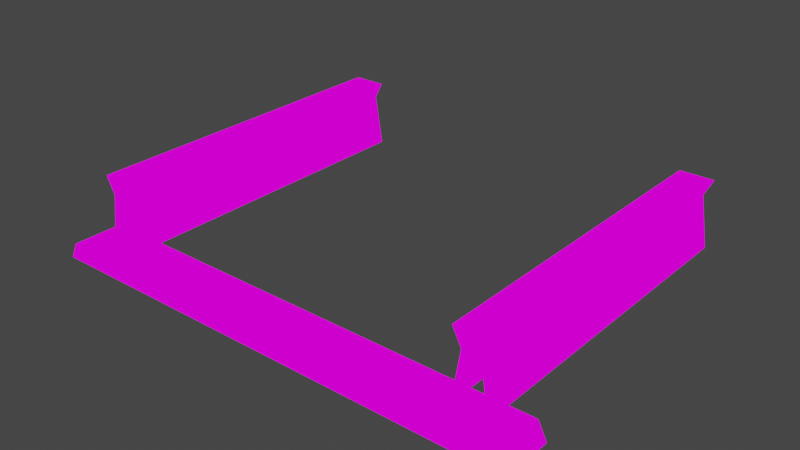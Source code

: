 # Source: Track01StraightShort.blend  (saved by Blender 3.6.11; exported with 4.5.12 LTS)
import bpy
from mathutils import Matrix  # noqa: F401  (used for matrix-valued properties, if any)

bpy.ops.wm.read_factory_settings(use_empty=True)
scene = bpy.context.scene
scene.name = 'Scene'

# ---- collections
col_collection = bpy.data.collections.new('Collection'); scene.collection.children.link(col_collection)

# ---- images (referenced by path relative to the original .blend; pixels are not part of the script)
import os
ASSET_DIR = os.environ.get("B2B_ASSET_DIR", "")  # directory of the original .blend (textures are referenced by path, not embedded)
HERE = os.path.dirname(os.path.abspath(__file__))  # packed textures are extracted next to this script under _unpacked/

def load_image(name, relpath, width, height, colorspace="sRGB"):
    """Load a texture the original file referenced (path relative to the .blend, or extracted next to this script)."""
    p = next((c for c in (os.path.join(HERE, relpath), os.path.join(ASSET_DIR, relpath)) if relpath and os.path.exists(c)), "")
    if p:
        img = bpy.data.images.load(p, check_existing=True)
        img.name = name
    else:  # same state as the original file: an image datablock whose file is absent (Cycles renders it pink)
        img = bpy.data.images.new(name, width, height)
        img.source = "FILE"
        img.filepath = "//" + (relpath or name)
    img.colorspace_settings.name = colorspace
    return img
img_track01_a_png_001 = load_image('Track01_a.png.001', 'Track01_a.png', 1024, 1024, 'sRGB')

# ---- materials (node trees are filled in below, after node groups)
mat_material = bpy.data.materials.new('Material')
mat_material.alpha_threshold = 0.0
mat_material.use_transparent_shadow = False
mat_material.roughness = 0.5
mat_material.line_color = (0.0, 0.0, 0.0, 1.0)

# ---- material node trees
mat_material.use_nodes = True; mat_material.node_tree.nodes.clear()
_N = mat_material.node_tree.nodes; _L = mat_material.node_tree.links
n0 = _N.new('ShaderNodeOutputMaterial'); n0.name = 'Material Output'; n0.location = (300, 300)
n1 = _N.new('ShaderNodeEmission'); n1.name = 'Emission'; n1.location = (10, 300)
n2 = _N.new('ShaderNodeTexImage'); n2.name = 'Image Texture'; n2.location = (-280, 280)
n2.image = img_track01_a_png_001
n2.interpolation = 'Closest'
_L.new(n1.outputs[0], n0.inputs[0])
_L.new(n2.outputs[0], n1.inputs[0])
n0.is_active_output = True

# ---- world
world_world = bpy.data.worlds.new('World'); scene.world = world_world
world_world.use_nodes = True; world_world.node_tree.nodes.clear()
_N = world_world.node_tree.nodes; _L = world_world.node_tree.links
n0 = _N.new('ShaderNodeOutputWorld'); n0.name = 'World Output'; n0.location = (300, 300)
n1 = _N.new('ShaderNodeBackground'); n1.name = 'Background'; n1.location = (10, 300)
n1.inputs[0].default_value = (0.05088, 0.05088, 0.05088, 1.0)
_L.new(n1.outputs[0], n0.inputs[0])
n0.is_active_output = True
world_world.color = (0.05088, 0.05088, 0.05088)
world_world.use_sun_shadow = False
world_world.sun_shadow_jitter_overblur = 0.0

# ---- meshes
me_cube = bpy.data.meshes.new('Cube')
me_cube.from_pydata([(1.4, -0.85, 0.1), (1.45, -0.85, -2.235e-08), (1.4, -1.15, 0.1), (1.45, -1.15, -2.235e-08), (1.05, -1.0, 0.1), (1.25, -1.0, 0.1), (1.1, -1.0, 0.4), (1.2, -1.0, 0.4), (-1.4, -0.85, 0.1), (-1.45, -0.85, -2.235e-08), (1.25, -1.0, 0.5), (1.05, -1.0, 0.5), (-1.4, -1.15, 0.1), (-1.45, -1.15, -2.235e-08), (-1.05, -1.0, 0.1), (-1.25, -1.0, 0.1), (-1.1, -1.0, 0.4), (-1.2, -1.0, 0.4), (-1.25, -1.0, 0.5), (-1.05, -1.0, 0.5), (-1.25, 1.0, 0.5), (-1.25, 1.0, 0.1), (-1.05, 1.0, 0.1), (-1.1, 1.0, 0.4), (-1.2, 1.0, 0.4), (-1.05, 1.0, 0.5), (1.25, 1.0, 0.5), (1.25, 1.0, 0.1), (1.05, 1.0, 0.1), (1.1, 1.0, 0.4), (1.2, 1.0, 0.4), (1.05, 1.0, 0.5)], [], [(0, 8, 12, 2), (3, 2, 12, 13), (28, 4, 6, 29), (1, 0, 2, 3), (29, 6, 11, 31), (26, 31, 11, 10), (9, 8, 0, 1), (22, 23, 16, 14), (9, 13, 12, 8), (23, 25, 19, 16), (20, 18, 19, 25), (17, 18, 20, 24), (15, 17, 24, 21), (7, 30, 26, 10), (5, 27, 30, 7)])
_uv = me_cube.uv_layers.new(name='UVMap')
_uv.uv.foreach_set('vector', [0.05611, 0.4216, 1.0, 0.4216, 1.0, 0.284, 0.05611, 0.284, 0.03112, 0.2154, 0.05611, 0.2654, 1.0, 0.2654, 1.0, 0.2154, 0.5001, 1.0, -0.333, 1.0, -0.333, 0.8831, 0.5001, 0.8831, 0.000223, 0.4216, 0.05611, 0.4216, 0.05611, 0.284, 0.000223, 0.284, 0.5001, 0.8831, -0.333, 0.8831, -0.333, 0.7921, 0.5001, 0.7921, 0.5001, 0.6921, 0.5001, 0.7921, -0.333, 0.7921, -0.333, 0.6921, 1.0, 0.484, 1.0, 0.4359, 0.05611, 0.4359, 0.03112, 0.484, 0.5001, 1.0, 0.5001, 0.8831, -0.333, 0.8831, -0.333, 1.0, 0.000223, 0.4216, 0.000223, 0.284, 0.05611, 0.284, 0.05611, 0.4216, 0.5001, 0.8831, 0.5001, 0.7921, -0.333, 0.7921, -0.333, 0.8831, 0.5001, 0.6921, -0.333, 0.6921, -0.333, 0.7921, 0.5001, 0.7921, -0.333, 0.6069, -0.333, 0.6921, 0.5001, 0.6921, 0.5001, 0.6069, -0.333, 0.4842, -0.333, 0.6069, 0.5001, 0.6069, 0.5001, 0.4842, -0.333, 0.6069, 0.5001, 0.6069, 0.5001, 0.6921, -0.333, 0.6921, -0.333, 0.4842, 0.5001, 0.4842, 0.5001, 0.6069, -0.333, 0.6069])
me_cube.materials.append(mat_material)
me_cube.use_mirror_vertex_groups = False
me_cube.update()

# ---- objects
ob_track01straightmedium = bpy.data.objects.new('Track01StraightMedium', me_cube)

# ---- transforms, parenting, visibility, modifiers, constraints
ob_track01straightmedium.location = (0.0, 0.0, 0.0)
ob_track01straightmedium.lock_rotations_4d = False
ob_track01straightmedium.empty_display_type = 'ARROWS'
ob_track01straightmedium.lineart.crease_threshold = 0.0

# ---- collection membership
col_collection.objects.link(ob_track01straightmedium)

# ---- scene / render settings (as saved in the file)
scene.frame_start = 1; scene.frame_end = 250; scene.frame_set(1)
scene.render.engine = 'BLENDER_EEVEE_NEXT'
scene.cycles.sampling_pattern = 'TABULATED_SOBOL'
scene.cycles.use_light_tree = False
scene.view_settings.view_transform = 'Filmic'
bpy.context.view_layer.update()

# ---- added for rendering (the .blend has no active camera): camera
cam_auto = bpy.data.cameras.new('AutoCamera')
cam_auto.lens = 50.0
cam_auto.sensor_width = 36.0
cam_auto.clip_end = 1000.0
ob_auto_camera = bpy.data.objects.new('AutoCamera', cam_auto)
scene.collection.objects.link(ob_auto_camera)
ob_auto_camera.location = (3.372, -4.1214, 2.9476)
ob_auto_camera.rotation_euler = (1.09748, -7.21219e-08, 0.694738)
scene.camera = ob_auto_camera
bpy.context.view_layer.update()
